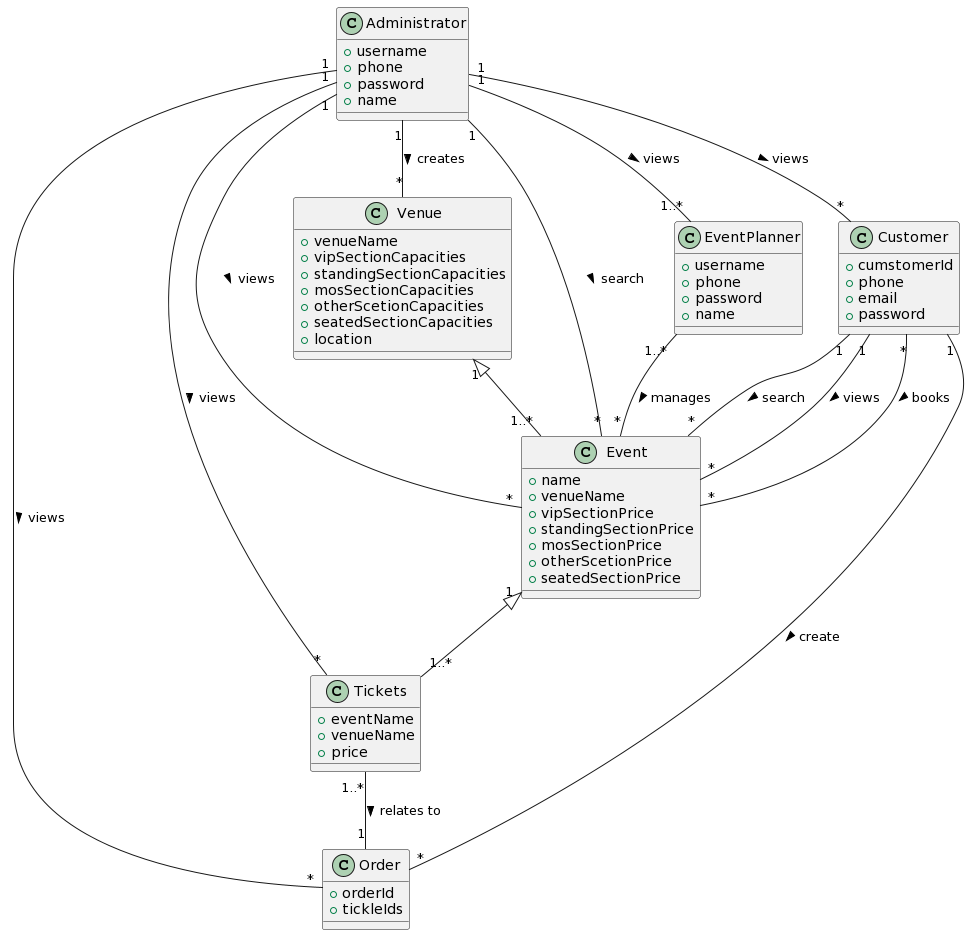

The diagram above was rendered by PlantUML. Its source (embedded in the PNG):
@startuml
class Administrator {
+username
+phone
+password
+name
}

class EventPlanner {
+username
+phone
+password
+name
}

class Customer {
+ cumstomerId
+ phone
+ email
+ password
}

class Tickets {
+ eventName
+ venueName
+ price
}

class Event {
+ name
+ venueName
+ vipSectionPrice
+ standingSectionPrice
+ mosSectionPrice
+ otherScetionPrice
+ seatedSectionPrice
}

class Venue {
+ venueName
+ vipSectionCapacities
+ standingSectionCapacities
+ mosSectionCapacities
+ otherScetionCapacities
+ seatedSectionCapacities
+ location
}

class Order{
+ orderId
+ tickleIds
}

Administrator "1" -- "*" Venue : creates >
Administrator "1" -- "*" Event : views >
Administrator "1" -- "*" Event : search >
Administrator "1" -- "1..*" EventPlanner : views >
Administrator "1" -- "*" Customer : views >
Administrator "1" -- "*" Tickets : views >
Administrator "1" -- "*" Order : views >
Customer "1" -- "*" Event : views >
EventPlanner "1..*" -- "*" Event : manages >
Customer "*" -- "*" Event : books >
Customer "1" -- "*" Event : search >
Customer "1" -- "*" Order : create >
Venue "1" <|-- "1..*" Event
Tickets "1..*" -- "1" Order : relates to >
Event "1" <|-- "1..*" Tickets
@enduml